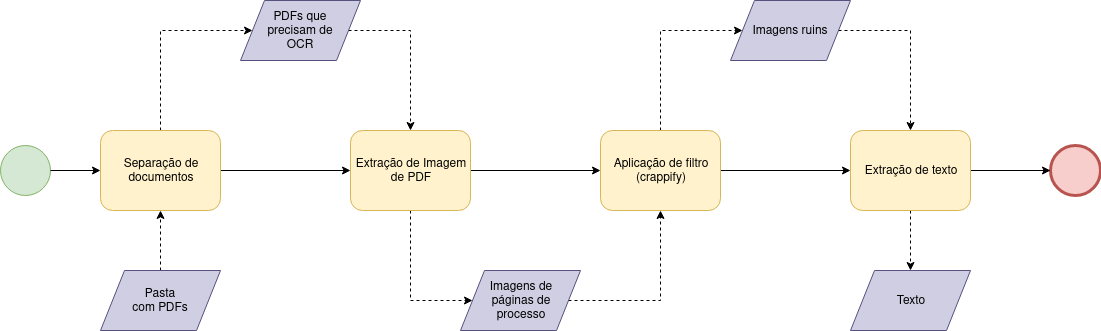

The diagram above was exported from draw.io. Its source (the exported page's mxGraphModel, read from the mxfile embedded in the PNG):
<mxGraphModel dx="868" dy="496" grid="1" gridSize="10" guides="1" tooltips="1" connect="1" arrows="1" fold="1" page="1" pageScale="1" pageWidth="850" pageHeight="1100" background="#ffffff" math="0" shadow="0">
  <root>
    <mxCell id="0" />
    <mxCell id="1" parent="0" />
    <mxCell id="7a84cebc1def654-1" value="" style="shape=mxgraph.bpmn.shape;html=1;verticalLabelPosition=bottom;labelBackgroundColor=#ffffff;verticalAlign=top;perimeter=ellipsePerimeter;outline=standard;symbol=general;fillColor=#d5e8d4;strokeColor=#82b366;" parent="1" vertex="1">
      <mxGeometry x="260" y="265" width="50" height="50" as="geometry" />
    </mxCell>
    <mxCell id="c-g_B2Qd9A_oXcOeZMSZ-9" style="edgeStyle=orthogonalEdgeStyle;rounded=0;orthogonalLoop=1;jettySize=auto;html=1;exitX=0.5;exitY=0;exitDx=0;exitDy=0;entryX=0;entryY=0.5;entryDx=0;entryDy=0;dashed=1;" edge="1" parent="1" source="7a84cebc1def654-2" target="c-g_B2Qd9A_oXcOeZMSZ-8">
      <mxGeometry relative="1" as="geometry">
        <Array as="points">
          <mxPoint x="420" y="150" />
        </Array>
      </mxGeometry>
    </mxCell>
    <mxCell id="c-g_B2Qd9A_oXcOeZMSZ-13" style="edgeStyle=orthogonalEdgeStyle;rounded=0;orthogonalLoop=1;jettySize=auto;html=1;entryX=0;entryY=0.5;entryDx=0;entryDy=0;" edge="1" parent="1" source="7a84cebc1def654-2" target="7a84cebc1def654-3">
      <mxGeometry relative="1" as="geometry" />
    </mxCell>
    <mxCell id="7a84cebc1def654-2" value="Separação de&lt;br&gt;documentos" style="shape=ext;rounded=1;html=1;whiteSpace=wrap;fillColor=#fff2cc;strokeColor=#d6b656;" parent="1" vertex="1">
      <mxGeometry x="360" y="250" width="120" height="80" as="geometry" />
    </mxCell>
    <mxCell id="c-g_B2Qd9A_oXcOeZMSZ-18" style="edgeStyle=orthogonalEdgeStyle;rounded=0;orthogonalLoop=1;jettySize=auto;html=1;exitX=0.5;exitY=1;exitDx=0;exitDy=0;entryX=0;entryY=0.5;entryDx=0;entryDy=0;dashed=1;" edge="1" parent="1" source="7a84cebc1def654-3" target="c-g_B2Qd9A_oXcOeZMSZ-6">
      <mxGeometry relative="1" as="geometry">
        <Array as="points">
          <mxPoint x="670" y="420" />
        </Array>
      </mxGeometry>
    </mxCell>
    <mxCell id="c-g_B2Qd9A_oXcOeZMSZ-20" style="edgeStyle=orthogonalEdgeStyle;rounded=0;orthogonalLoop=1;jettySize=auto;html=1;entryX=0;entryY=0.5;entryDx=0;entryDy=0;" edge="1" parent="1" source="7a84cebc1def654-3" target="c-g_B2Qd9A_oXcOeZMSZ-19">
      <mxGeometry relative="1" as="geometry" />
    </mxCell>
    <mxCell id="7a84cebc1def654-3" value="Extração de Imagem&lt;br&gt;de PDF" style="shape=ext;rounded=1;html=1;whiteSpace=wrap;fillColor=#fff2cc;strokeColor=#d6b656;" parent="1" vertex="1">
      <mxGeometry x="610" y="250" width="120" height="80" as="geometry" />
    </mxCell>
    <mxCell id="7a84cebc1def654-26" value="" style="shape=mxgraph.bpmn.shape;html=1;verticalLabelPosition=bottom;labelBackgroundColor=#ffffff;verticalAlign=top;perimeter=ellipsePerimeter;outline=end;symbol=general;fillColor=#f8cecc;strokeColor=#b85450;" parent="1" vertex="1">
      <mxGeometry x="1310" y="265.00000000000006" width="50" height="50" as="geometry" />
    </mxCell>
    <mxCell id="7a84cebc1def654-36" style="edgeStyle=orthogonalEdgeStyle;rounded=0;html=1;jettySize=auto;orthogonalLoop=1;" parent="1" source="7a84cebc1def654-1" target="7a84cebc1def654-2" edge="1">
      <mxGeometry relative="1" as="geometry" />
    </mxCell>
    <mxCell id="c-g_B2Qd9A_oXcOeZMSZ-33" style="edgeStyle=orthogonalEdgeStyle;rounded=0;orthogonalLoop=1;jettySize=auto;html=1;entryX=0.5;entryY=1;entryDx=0;entryDy=0;dashed=1;" edge="1" parent="1" source="c-g_B2Qd9A_oXcOeZMSZ-5" target="7a84cebc1def654-2">
      <mxGeometry relative="1" as="geometry" />
    </mxCell>
    <mxCell id="c-g_B2Qd9A_oXcOeZMSZ-5" value="Pasta&lt;br&gt;com PDFs" style="shape=parallelogram;perimeter=parallelogramPerimeter;whiteSpace=wrap;html=1;fillColor=#d0cee2;strokeColor=#56517e;" vertex="1" parent="1">
      <mxGeometry x="360" y="390" width="120" height="60" as="geometry" />
    </mxCell>
    <mxCell id="c-g_B2Qd9A_oXcOeZMSZ-21" style="edgeStyle=orthogonalEdgeStyle;rounded=0;orthogonalLoop=1;jettySize=auto;html=1;exitX=1;exitY=0.5;exitDx=0;exitDy=0;entryX=0.5;entryY=1;entryDx=0;entryDy=0;dashed=1;" edge="1" parent="1" source="c-g_B2Qd9A_oXcOeZMSZ-6" target="c-g_B2Qd9A_oXcOeZMSZ-19">
      <mxGeometry relative="1" as="geometry" />
    </mxCell>
    <mxCell id="c-g_B2Qd9A_oXcOeZMSZ-6" value="Imagens de&lt;br&gt;páginas de&lt;br&gt;processo" style="shape=parallelogram;perimeter=parallelogramPerimeter;whiteSpace=wrap;html=1;fillColor=#d0cee2;strokeColor=#56517e;" vertex="1" parent="1">
      <mxGeometry x="720" y="390" width="120" height="60" as="geometry" />
    </mxCell>
    <mxCell id="c-g_B2Qd9A_oXcOeZMSZ-12" style="edgeStyle=orthogonalEdgeStyle;rounded=0;orthogonalLoop=1;jettySize=auto;html=1;exitX=1;exitY=0.5;exitDx=0;exitDy=0;entryX=0.5;entryY=0;entryDx=0;entryDy=0;dashed=1;" edge="1" parent="1" source="c-g_B2Qd9A_oXcOeZMSZ-8" target="7a84cebc1def654-3">
      <mxGeometry relative="1" as="geometry">
        <Array as="points">
          <mxPoint x="670" y="150" />
        </Array>
      </mxGeometry>
    </mxCell>
    <mxCell id="c-g_B2Qd9A_oXcOeZMSZ-8" value="PDFs que&lt;br&gt;precisam de&lt;br&gt;OCR" style="shape=parallelogram;perimeter=parallelogramPerimeter;whiteSpace=wrap;html=1;fillColor=#d0cee2;strokeColor=#56517e;" vertex="1" parent="1">
      <mxGeometry x="500" y="120" width="120" height="60" as="geometry" />
    </mxCell>
    <mxCell id="c-g_B2Qd9A_oXcOeZMSZ-23" style="edgeStyle=orthogonalEdgeStyle;rounded=0;orthogonalLoop=1;jettySize=auto;html=1;entryX=0;entryY=0.5;entryDx=0;entryDy=0;" edge="1" parent="1" source="c-g_B2Qd9A_oXcOeZMSZ-19" target="c-g_B2Qd9A_oXcOeZMSZ-22">
      <mxGeometry relative="1" as="geometry" />
    </mxCell>
    <mxCell id="c-g_B2Qd9A_oXcOeZMSZ-26" style="edgeStyle=orthogonalEdgeStyle;rounded=0;orthogonalLoop=1;jettySize=auto;html=1;exitX=0.5;exitY=0;exitDx=0;exitDy=0;entryX=0;entryY=0.5;entryDx=0;entryDy=0;dashed=1;" edge="1" parent="1" source="c-g_B2Qd9A_oXcOeZMSZ-19" target="c-g_B2Qd9A_oXcOeZMSZ-25">
      <mxGeometry relative="1" as="geometry">
        <Array as="points">
          <mxPoint x="920" y="150" />
        </Array>
      </mxGeometry>
    </mxCell>
    <mxCell id="c-g_B2Qd9A_oXcOeZMSZ-19" value="Aplicação de filtro&lt;br&gt;(crappify)" style="shape=ext;rounded=1;html=1;whiteSpace=wrap;fillColor=#fff2cc;strokeColor=#d6b656;" vertex="1" parent="1">
      <mxGeometry x="860" y="250" width="120" height="80" as="geometry" />
    </mxCell>
    <mxCell id="c-g_B2Qd9A_oXcOeZMSZ-24" style="edgeStyle=orthogonalEdgeStyle;rounded=0;orthogonalLoop=1;jettySize=auto;html=1;exitX=1;exitY=0.5;exitDx=0;exitDy=0;entryX=0;entryY=0.5;entryDx=0;entryDy=0;" edge="1" parent="1" source="c-g_B2Qd9A_oXcOeZMSZ-22" target="7a84cebc1def654-26">
      <mxGeometry relative="1" as="geometry" />
    </mxCell>
    <mxCell id="c-g_B2Qd9A_oXcOeZMSZ-29" style="edgeStyle=orthogonalEdgeStyle;rounded=0;orthogonalLoop=1;jettySize=auto;html=1;exitX=0.5;exitY=1;exitDx=0;exitDy=0;dashed=1;" edge="1" parent="1" source="c-g_B2Qd9A_oXcOeZMSZ-22" target="c-g_B2Qd9A_oXcOeZMSZ-28">
      <mxGeometry relative="1" as="geometry" />
    </mxCell>
    <mxCell id="c-g_B2Qd9A_oXcOeZMSZ-22" value="Extração de texto" style="shape=ext;rounded=1;html=1;whiteSpace=wrap;fillColor=#fff2cc;strokeColor=#d6b656;" vertex="1" parent="1">
      <mxGeometry x="1110" y="250" width="120" height="80" as="geometry" />
    </mxCell>
    <mxCell id="c-g_B2Qd9A_oXcOeZMSZ-27" style="edgeStyle=orthogonalEdgeStyle;rounded=0;orthogonalLoop=1;jettySize=auto;html=1;exitX=1;exitY=0.5;exitDx=0;exitDy=0;dashed=1;" edge="1" parent="1" source="c-g_B2Qd9A_oXcOeZMSZ-25" target="c-g_B2Qd9A_oXcOeZMSZ-22">
      <mxGeometry relative="1" as="geometry">
        <Array as="points">
          <mxPoint x="1170" y="150" />
        </Array>
      </mxGeometry>
    </mxCell>
    <mxCell id="c-g_B2Qd9A_oXcOeZMSZ-25" value="Imagens ruins" style="shape=parallelogram;perimeter=parallelogramPerimeter;whiteSpace=wrap;html=1;fillColor=#d0cee2;strokeColor=#56517e;" vertex="1" parent="1">
      <mxGeometry x="990" y="120" width="120" height="60" as="geometry" />
    </mxCell>
    <mxCell id="c-g_B2Qd9A_oXcOeZMSZ-28" value="Texto" style="shape=parallelogram;perimeter=parallelogramPerimeter;whiteSpace=wrap;html=1;fillColor=#d0cee2;strokeColor=#56517e;" vertex="1" parent="1">
      <mxGeometry x="1110" y="390" width="120" height="60" as="geometry" />
    </mxCell>
  </root>
</mxGraphModel>